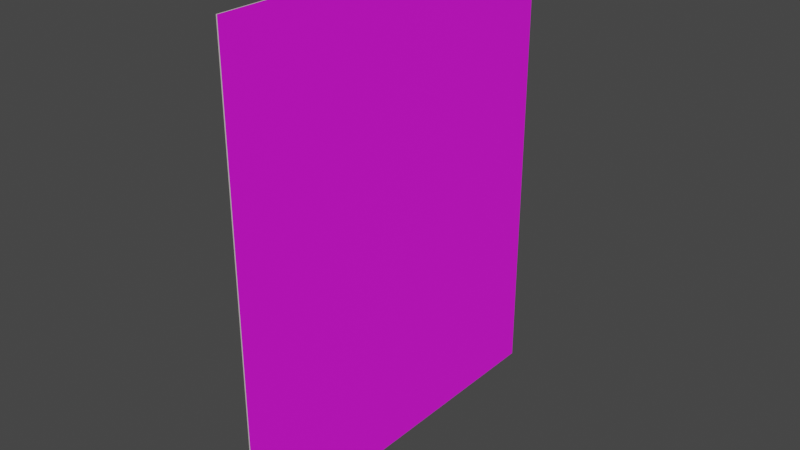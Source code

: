 # Source: SM_Calendar.blend  (saved by Blender 3.2.14; exported with 4.5.12 LTS)
import bpy
from mathutils import Matrix  # noqa: F401  (used for matrix-valued properties, if any)

bpy.ops.wm.read_factory_settings(use_empty=True)
scene = bpy.context.scene
scene.name = 'Scene'

# ---- images (referenced by path relative to the original .blend; pixels are not part of the script)
import os
ASSET_DIR = os.environ.get("B2B_ASSET_DIR", "")  # directory of the original .blend (textures are referenced by path, not embedded)
HERE = os.path.dirname(os.path.abspath(__file__))  # packed textures are extracted next to this script under _unpacked/

def load_image(name, relpath, width, height, colorspace="sRGB"):
    """Load a texture the original file referenced (path relative to the .blend, or extracted next to this script)."""
    p = next((c for c in (os.path.join(HERE, relpath), os.path.join(ASSET_DIR, relpath)) if relpath and os.path.exists(c)), "")
    if p:
        img = bpy.data.images.load(p, check_existing=True)
        img.name = name
    else:  # same state as the original file: an image datablock whose file is absent (Cycles renders it pink)
        img = bpy.data.images.new(name, width, height)
        img.source = "FILE"
        img.filepath = "//" + (relpath or name)
    img.colorspace_settings.name = colorspace
    return img
img_t_calendar01_bc_png = load_image('T_Calendar01_BC.png', 'T_Calendar01_BC.png', 1024, 1024, 'sRGB')

# ---- materials (node trees are filled in below, after node groups)
mat_m_calendar02 = bpy.data.materials.new('M_Calendar02')
mat_m_calendar02.use_transparent_shadow = False
mat_m_calendar01 = bpy.data.materials.new('M_Calendar01')
mat_m_calendar01.use_transparent_shadow = False

# ---- material node trees
mat_m_calendar02.use_nodes = True; mat_m_calendar02.node_tree.nodes.clear()
_N = mat_m_calendar02.node_tree.nodes; _L = mat_m_calendar02.node_tree.links
n0 = _N.new('ShaderNodeBsdfPrincipled'); n0.name = 'Principled BSDF'; n0.location = (10, 300)
n0.distribution = 'GGX'
n0.subsurface_method = 'RANDOM_WALK_SKIN'
n0.inputs[0].default_value = (0.6308, 0.5972, 0.5583, 1.0)
n0.inputs[2].default_value = 0.8
n0.inputs[3].default_value = 1.45
n0.inputs[13].default_value = 0.3
n0.inputs[27].default_value = (0.0, 0.0, 0.0, 1.0)
n0.inputs[28].default_value = 1.0
n1 = _N.new('ShaderNodeOutputMaterial'); n1.name = 'Material Output'; n1.location = (300, 300)
_L.new(n0.outputs[0], n1.inputs[0])
n1.is_active_output = True
mat_m_calendar01.use_nodes = True; mat_m_calendar01.node_tree.nodes.clear()
_N = mat_m_calendar01.node_tree.nodes; _L = mat_m_calendar01.node_tree.links
n0 = _N.new('ShaderNodeBsdfPrincipled'); n0.name = 'Principled BSDF'; n0.location = (10, 300)
n0.distribution = 'GGX'
n0.subsurface_method = 'RANDOM_WALK_SKIN'
n0.inputs[2].default_value = 0.8
n0.inputs[3].default_value = 1.45
n0.inputs[27].default_value = (0.0, 0.0, 0.0, 1.0)
n0.inputs[28].default_value = 1.0
n1 = _N.new('ShaderNodeOutputMaterial'); n1.name = 'Material Output'; n1.location = (300, 300)
n2 = _N.new('ShaderNodeTexImage'); n2.name = 'Image Texture'; n2.location = (-280, 275)
n2.image = img_t_calendar01_bc_png
_L.new(n0.outputs[0], n1.inputs[0])
_L.new(n2.outputs[0], n0.inputs[0])
n1.is_active_output = True

# ---- world
world_world = bpy.data.worlds.new('World'); scene.world = world_world
world_world.use_nodes = True; world_world.node_tree.nodes.clear()
_N = world_world.node_tree.nodes; _L = world_world.node_tree.links
n0 = _N.new('ShaderNodeOutputWorld'); n0.name = 'World Output'; n0.location = (300, 300)
n1 = _N.new('ShaderNodeBackground'); n1.name = 'Background'; n1.location = (10, 300)
n1.inputs[0].default_value = (0.05088, 0.05088, 0.05088, 1.0)
_L.new(n1.outputs[0], n0.inputs[0])
n0.is_active_output = True
world_world.color = (0.05088, 0.05088, 0.05088)
world_world.use_sun_shadow = False
world_world.sun_shadow_jitter_overblur = 0.0

# ---- meshes
me_plane_004 = bpy.data.meshes.new('Plane.004')
me_plane_004.from_pydata([(-0.1878, -0.2287, 0.0009803), (0.1878, -0.2287, 0.0009803), (-0.1878, 0.2287, 0.0009803), (0.1878, 0.2287, 0.0009803), (-0.1878, 0.2287, 1.52e-06), (-0.1878, -0.2287, 1.52e-06), (0.1878, -0.2287, 1.519e-06), (0.1878, 0.2287, 1.519e-06)], [], [(5, 4, 7, 6), (1, 6, 7, 3), (2, 4, 5, 0), (3, 7, 4, 2), (0, 5, 6, 1)])
_uv = me_plane_004.uv_layers.new(name='UVMap')
_uv.uv.foreach_set('vector', [0.8112, 0.06304, 0.8112, 0.9524, 0.1847, 0.9524, 0.1847, 0.06304, 0.9421, 0.5008, 0.9379, 0.5008, 0.9378, 0.2578, 0.9421, 0.2578, 0.9421, 0.9869, 0.9379, 0.9868, 0.9378, 0.7438, 0.9421, 0.7438, 0.9421, 0.2578, 0.9378, 0.2578, 0.9379, 0.01474, 0.9421, 0.01481, 0.9421, 0.7438, 0.9378, 0.7438, 0.9379, 0.5008, 0.9421, 0.5008])
me_plane_004.materials.append(mat_m_calendar02)
me_plane_004.update()
me_plane_001 = bpy.data.meshes.new('Plane.001')
me_plane_001.from_pydata([(-0.1878, -0.2287, 0.0009803), (0.1878, -0.2287, 0.0009803), (-0.1878, 0.2287, 0.0009803), (0.1878, 0.2287, 0.0009803)], [], [(0, 1, 3, 2)])
_uv = me_plane_001.uv_layers.new(name='UVMap')
_uv.uv.foreach_set('vector', [0.1842, 0.06121, 0.8112, 0.06121, 0.8112, 0.949, 0.1842, 0.949])
me_plane_001.materials.append(mat_m_calendar01)
me_plane_001.update()

# ---- objects
ob_calendar_002 = bpy.data.objects.new('calendar.002', me_plane_004)
ob_calendar_001 = bpy.data.objects.new('calendar.001', me_plane_001)
ob_sm_calendar = bpy.data.objects.new('SM_Calendar', None)

# ---- transforms, parenting, visibility, modifiers, constraints
ob_calendar_002.parent = ob_sm_calendar
ob_calendar_002.matrix_parent_inverse = Matrix(((1.0, -0.0, 0.0, 1.953), (-0.0, 1.0, -0.0, 0.9876), (-0.0, 0.0, 1.0, -1.523), (-0.0, 0.0, -0.0, 1.0)))
ob_calendar_002.location = (-1.953, -0.9876, 1.523)
ob_calendar_002.rotation_euler = (1.571, -0.0, 1.571)
ob_calendar_001.parent = ob_sm_calendar
ob_calendar_001.matrix_parent_inverse = Matrix(((1.0, -0.0, 0.0, 1.953), (-0.0, 1.0, -0.0, 0.9876), (-0.0, 0.0, 1.0, -1.523), (-0.0, 0.0, -0.0, 1.0)))
ob_calendar_001.location = (-1.953, -0.9876, 1.523)
ob_calendar_001.rotation_euler = (1.571, -0.0, 1.571)
ob_sm_calendar.location = (-1.953, -0.9876, 1.523)
ob_sm_calendar.empty_display_size = 0.001

# ---- collection membership
scene.collection.objects.link(ob_calendar_002)
scene.collection.objects.link(ob_calendar_001)
scene.collection.objects.link(ob_sm_calendar)

# ---- scene / render settings (as saved in the file)
scene.frame_start = 1; scene.frame_end = 250; scene.frame_set(1)
scene.render.engine = 'BLENDER_EEVEE_NEXT'
scene.cycles.sampling_pattern = 'TABULATED_SOBOL'
scene.cycles.use_light_tree = False
scene.view_settings.view_transform = 'Filmic'
bpy.context.view_layer.update()

# ---- added for rendering (the .blend has no active camera and no usable light): camera, sun
cam_auto = bpy.data.cameras.new('AutoCamera')
cam_auto.lens = 50.0
cam_auto.sensor_width = 36.0
cam_auto.clip_end = 1000.0
ob_auto_camera = bpy.data.objects.new('AutoCamera', cam_auto)
scene.collection.objects.link(ob_auto_camera)
ob_auto_camera.location = (-1.40478, -1.64454, 1.96066)
ob_auto_camera.rotation_euler = (1.09748, -7.21219e-08, 0.694738)
scene.camera = ob_auto_camera
light_auto_sun = bpy.data.lights.new('AutoSun', 'SUN')
light_auto_sun.energy = 3.0
light_auto_sun.angle = 0.0523599
ob_auto_sun = bpy.data.objects.new('AutoSun', light_auto_sun)
scene.collection.objects.link(ob_auto_sun)
ob_auto_sun.rotation_euler = (0.872665, 0.174533, 0.523599)
bpy.context.view_layer.update()
